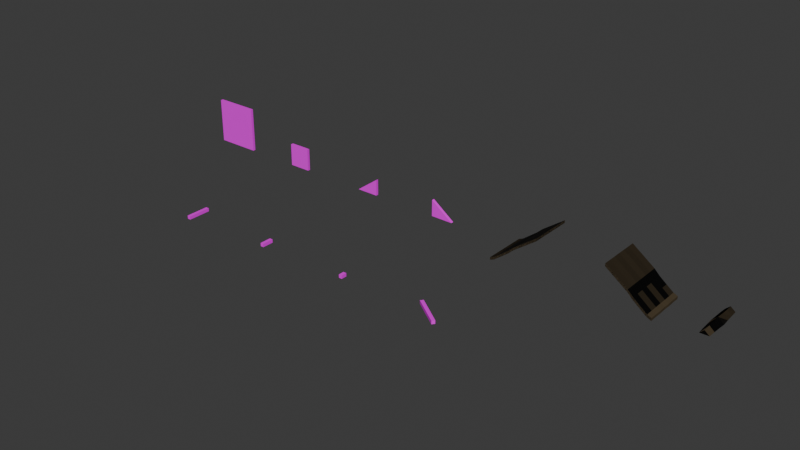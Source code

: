 # Source: BuilderModules.blend  (saved by Blender 5.1.29; exported with 4.5.12 LTS)
import bpy
from mathutils import Matrix  # noqa: F401  (used for matrix-valued properties, if any)

bpy.ops.wm.read_factory_settings(use_empty=True)
scene = bpy.context.scene
scene.name = 'Scene'

# ---- collections
col_unity_builder_exports = bpy.data.collections.new('UNITY_BUILDER_EXPORTS'); scene.collection.children.link(col_unity_builder_exports)

# ---- images (referenced by path relative to the original .blend; pixels are not part of the script)
import os
ASSET_DIR = os.environ.get("B2B_ASSET_DIR", "")  # directory of the original .blend (textures are referenced by path, not embedded)
HERE = os.path.dirname(os.path.abspath(__file__))  # packed textures are extracted next to this script under _unpacked/

def load_image(name, relpath, width, height, colorspace="sRGB"):
    """Load a texture the original file referenced (path relative to the .blend, or extracted next to this script)."""
    p = next((c for c in (os.path.join(HERE, relpath), os.path.join(ASSET_DIR, relpath)) if relpath and os.path.exists(c)), "")
    if p:
        img = bpy.data.images.load(p, check_existing=True)
        img.name = name
    else:  # same state as the original file: an image datablock whose file is absent (Cycles renders it pink)
        img = bpy.data.images.new(name, width, height)
        img.source = "FILE"
        img.filepath = "//" + (relpath or name)
    img.colorspace_settings.name = colorspace
    return img
img_chatgpt_image_21__apr__2026__16_51_18_png = load_image('ChatGPT Image 21. Apr. 2026, 16_51_18.png', 'ChatGPT Image 21. Apr. 2026, 16_51_18.png', 1024, 1024, 'sRGB')
img_chatgpt_image_21__apr__2026__20_08_32_png = load_image('ChatGPT Image 21. Apr. 2026, 20_08_32.png', 'ChatGPT Image 21. Apr. 2026, 20_08_32.png', 1024, 1024, 'sRGB')
img_roof_texture2_png = load_image('roof_texture2.png', 'roof_texture2.png', 1024, 1024, 'Non-Color')
img_roof_normal_map_png = load_image('roof_normal_map.png', 'roof_normal_map.png', 1024, 1024, 'Non-Color')
img_wood_texture_png = load_image('wood_texture.png', 'wood_texture.png', 1024, 1024, 'sRGB')

# ---- materials (node trees are filled in below, after node groups)
mat_daub = bpy.data.materials.new('Daub')
mat_wattle = bpy.data.materials.new('wattle')
mat_roof_texture2_neolithic_mat = bpy.data.materials.new('roof_texture2_neolithic_mat')
mat_wood = bpy.data.materials.new('Wood')

# ---- material node trees
mat_daub.use_nodes = True; mat_daub.node_tree.nodes.clear()
_N = mat_daub.node_tree.nodes; _L = mat_daub.node_tree.links
n0 = _N.new('ShaderNodeBsdfPrincipled'); n0.name = 'Principled BSDF'; n0.location = (-200, 100)
n1 = _N.new('ShaderNodeOutputMaterial'); n1.name = 'Material Output'; n1.location = (200, 100)
n2 = _N.new('ShaderNodeTexImage'); n2.name = 'Image Texture'; n2.location = (-598, 62)
n2.image = img_chatgpt_image_21__apr__2026__16_51_18_png
n3 = _N.new('ShaderNodeTexCoord'); n3.name = 'Codex UV Coord'; n3.location = (-520, 120)
_L.new(n0.outputs[0], n1.inputs[0])
_L.new(n2.outputs[0], n0.inputs[0])
_L.new(n3.outputs[2], n2.inputs[0])
n1.is_active_output = True
mat_wattle.use_nodes = True; mat_wattle.node_tree.nodes.clear()
_N = mat_wattle.node_tree.nodes; _L = mat_wattle.node_tree.links
n0 = _N.new('ShaderNodeBsdfPrincipled'); n0.name = 'Principled BSDF'; n0.location = (-200, 100)
n1 = _N.new('ShaderNodeOutputMaterial'); n1.name = 'Material Output'; n1.location = (200, 100)
n2 = _N.new('ShaderNodeTexImage'); n2.name = 'Image Texture'; n2.location = (-565, 89)
n2.image = img_chatgpt_image_21__apr__2026__20_08_32_png
n3 = _N.new('ShaderNodeTexCoord'); n3.name = 'Codex UV Coord'; n3.location = (-520, 120)
_L.new(n0.outputs[0], n1.inputs[0])
_L.new(n2.outputs[0], n0.inputs[0])
_L.new(n3.outputs[2], n2.inputs[0])
n1.is_active_output = True
mat_roof_texture2_neolithic_mat.use_nodes = True; mat_roof_texture2_neolithic_mat.node_tree.nodes.clear()
_N = mat_roof_texture2_neolithic_mat.node_tree.nodes; _L = mat_roof_texture2_neolithic_mat.node_tree.links
n0 = _N.new('ShaderNodeOutputMaterial'); n0.name = 'Material Output'; n0.location = (1004, 126)
n1 = _N.new('ShaderNodeBsdfPrincipled'); n1.name = 'Principled BSDF'; n1.location = (734, 126)
n1.inputs[13].default_value = 0.14
n2 = _N.new('ShaderNodeTexCoord'); n2.name = 'Texture Coordinate'; n2.location = (-906, 166)
n3 = _N.new('ShaderNodeMapping'); n3.name = 'Mapping'; n3.location = (-686, 166)
n3.inputs[2].default_value = (0.0, 0.0, 3.142)
n3.inputs[3].default_value = (0.25, 0.25, 1.0)
n4 = _N.new('ShaderNodeTexImage'); n4.name = 'Image Texture'; n4.location = (-446, 286)
n4.image = img_roof_texture2_png
n4.projection = 'BOX'
n4.projection_blend = 0.22
n5 = _N.new('ShaderNodeTexImage'); n5.name = 'Image Texture.001'; n5.location = (-446, -34)
n5.image = img_roof_texture2_png
n5.projection = 'BOX'
n5.projection_blend = 0.22
n6 = _N.new('ShaderNodeRGBToBW'); n6.name = 'RGB to BW'; n6.location = (-186, 286)
n7 = _N.new('ShaderNodeValToRGB'); n7.name = 'Color Ramp'; n7.location = (74, 286)
while len(n7.color_ramp.elements) > 1: n7.color_ramp.elements.remove(n7.color_ramp.elements[-1])
n7.color_ramp.elements[0].position = 0.2; n7.color_ramp.elements[0].color = (0.25, 0.18, 0.1, 1.0)
_e = n7.color_ramp.elements.new(0.84); _e.color = (0.66, 0.52, 0.3, 1.0)
n8 = _N.new('ShaderNodeTexNoise'); n8.name = 'Noise Texture'; n8.location = (-186, 526)
n8.width = 145
n8.inputs[2].default_value = 1.2
n8.inputs[4].default_value = 0.38
n9 = _N.new('ShaderNodeValToRGB'); n9.name = 'Color Ramp.001'; n9.location = (74, 526)
while len(n9.color_ramp.elements) > 1: n9.color_ramp.elements.remove(n9.color_ramp.elements[-1])
n9.color_ramp.elements[0].position = 0.32; n9.color_ramp.elements[0].color = (0.82, 0.78, 0.68, 1.0)
_e = n9.color_ramp.elements.new(0.78); _e.color = (1.0, 0.94, 0.82, 1.0)
n10 = _N.new('ShaderNodeMixRGB'); n10.name = 'Mix (Legacy)'; n10.location = (344, 286)
n10.blend_type = 'MULTIPLY'
n10.inputs[0].default_value = 0.22
n11 = _N.new('ShaderNodeValToRGB'); n11.name = 'Color Ramp.002'; n11.location = (126, 16)
while len(n11.color_ramp.elements) > 1: n11.color_ramp.elements.remove(n11.color_ramp.elements[-1])
n11.color_ramp.elements[0].position = 0.18; n11.color_ramp.elements[0].color = (0.88, 0.88, 0.88, 1.0)
_e = n11.color_ramp.elements.new(0.92); _e.color = (1.0, 1.0, 1.0, 1.0)
n12 = _N.new('ShaderNodeBump'); n12.name = 'Bump'; n12.location = (524, 6)
n12.inputs[0].default_value = 0.12
n12.inputs[1].default_value = 0.04
n13 = _N.new('ShaderNodeHueSaturation'); n13.name = 'Hue/Saturation/Value'; n13.location = (551, 320)
n13.inputs[2].default_value = 0.2
n14 = _N.new('ShaderNodeTexImage'); n14.name = 'RoofNormalTex'; n14.location = (-438, -342)
n14.label = 'RoofNormalTex'
n14.image = img_roof_normal_map_png
n14.projection = 'BOX'
n14.projection_blend = 0.22
n15 = _N.new('ShaderNodeNormalMap'); n15.name = 'RoofNormalMap'; n15.location = (-163, -342)
n15.label = 'RoofNormalMap'
n15.inputs[0].default_value = 2.0
n16 = _N.new('ShaderNodeMapping'); n16.name = 'Mapping.001'; n16.location = (70, -312)
n16.inputs[3].default_value = (0.25, 0.25, 1.0)
_L.new(n2.outputs[3], n3.inputs[0])
_L.new(n3.outputs[0], n4.inputs[0])
_L.new(n3.outputs[0], n5.inputs[0])
_L.new(n3.outputs[0], n8.inputs[0])
_L.new(n4.outputs[0], n6.inputs[0])
_L.new(n6.outputs[0], n7.inputs[0])
_L.new(n8.outputs[0], n9.inputs[0])
_L.new(n7.outputs[0], n10.inputs[1])
_L.new(n9.outputs[0], n10.inputs[2])
_L.new(n5.outputs[0], n11.inputs[0])
_L.new(n5.outputs[0], n12.inputs[3])
_L.new(n13.outputs[0], n1.inputs[0])
_L.new(n11.outputs[0], n1.inputs[2])
_L.new(n12.outputs[0], n1.inputs[5])
_L.new(n1.outputs[0], n0.inputs[0])
_L.new(n10.outputs[0], n13.inputs[4])
_L.new(n3.outputs[0], n14.inputs[0])
_L.new(n14.outputs[0], n15.inputs[1])
_L.new(n16.outputs[0], n12.inputs[4])
_L.new(n15.outputs[0], n16.inputs[0])
n0.is_active_output = True
mat_wood.use_nodes = True; mat_wood.node_tree.nodes.clear()
_N = mat_wood.node_tree.nodes; _L = mat_wood.node_tree.links
n0 = _N.new('ShaderNodeBsdfPrincipled'); n0.name = 'Principled BSDF'; n0.location = (-200, 100)
n1 = _N.new('ShaderNodeOutputMaterial'); n1.name = 'Material Output'; n1.location = (200, 100)
n2 = _N.new('ShaderNodeTexImage'); n2.name = 'Image Texture'; n2.location = (-573, 76)
n2.image = img_wood_texture_png
n3 = _N.new('ShaderNodeTexCoord'); n3.name = 'Texture Coordinate'; n3.location = (-946, 32)
n4 = _N.new('ShaderNodeMapping'); n4.name = 'Mapping'; n4.location = (-776, 45)
_L.new(n0.outputs[0], n1.inputs[0])
_L.new(n2.outputs[0], n0.inputs[0])
_L.new(n4.outputs[0], n2.inputs[0])
_L.new(n3.outputs[2], n4.inputs[0])
n1.is_active_output = True

# ---- world
world_world = bpy.data.worlds.new('World'); scene.world = world_world
world_world.use_nodes = True; world_world.node_tree.nodes.clear()
_N = world_world.node_tree.nodes; _L = world_world.node_tree.links
n0 = _N.new('ShaderNodeOutputWorld'); n0.name = 'World Output'; n0.location = (200, 100)
n1 = _N.new('ShaderNodeBackground'); n1.name = 'Background'; n1.location = (-200, 100)
n1.inputs[0].default_value = (0.05088, 0.05088, 0.05088, 1.0)
_L.new(n1.outputs[0], n0.inputs[0])
n0.is_active_output = True
world_world.color = (0.05088, 0.05088, 0.05088)
world_world.sun_shadow_jitter_overblur = 0.0

# ---- meshes
me_wall_daub_frame_2x2_mesh_002 = bpy.data.meshes.new('wall_daub_frame_2x2_mesh.002')
me_wall_daub_frame_2x2_mesh_002.from_pydata([(-1.0, -0.06, -1.0), (1.0, -0.06, -1.0), (1.0, -0.06, 1.0), (-1.0, -0.06, 1.0), (-1.0, 0.06, -1.0), (1.0, 0.06, -1.0), (1.0, 0.06, 1.0), (-1.0, 0.06, 1.0)], [], [(0, 1, 2, 3), (4, 7, 6, 5), (0, 4, 5, 1), (1, 5, 6, 2), (2, 6, 7, 3), (3, 7, 4, 0)])
_uv = me_wall_daub_frame_2x2_mesh_002.uv_layers.new(name='UVMap')
_uv.uv.foreach_set('vector', [0.0, 0.0, 1.0, 0.0, 1.0, 1.0, 0.0, 1.0, 0.0, 0.0, 0.0, 1.0, 1.0, 1.0, 1.0, 0.0, 0.0, 0.0, 0.0, 1.0, 1.0, 1.0, 1.0, 0.0, 0.0, 0.0, 1.0, 0.0, 1.0, 1.0, 0.0, 1.0, 1.0, 0.0, 1.0, 1.0, 0.0, 1.0, 0.0, 0.0, 0.0, 1.0, 1.0, 1.0, 1.0, 0.0, 0.0, 0.0])
me_wall_daub_frame_2x2_mesh_002.materials.append(mat_daub)
me_wall_daub_frame_2x2_mesh_002.update()
me_wall_wattle_inset_2x2_mesh_002 = bpy.data.meshes.new('wall_wattle_inset_2x2_mesh.002')
me_wall_wattle_inset_2x2_mesh_002.from_pydata([(-0.95, -0.04, -0.95), (0.95, -0.04, -0.95), (0.95, -0.04, 0.95), (-0.95, -0.04, 0.95), (-0.95, 0.04, -0.95), (0.95, 0.04, -0.95), (0.95, 0.04, 0.95), (-0.95, 0.04, 0.95)], [], [(0, 1, 2, 3), (4, 7, 6, 5), (0, 4, 5, 1), (1, 5, 6, 2), (2, 6, 7, 3), (3, 7, 4, 0)])
_uv = me_wall_wattle_inset_2x2_mesh_002.uv_layers.new(name='UVMap')
_uv.uv.foreach_set('vector', [0.0, 0.0, 1.0, 0.0, 1.0, 1.0, 0.0, 1.0, 0.0, 0.0, 0.0, 1.0, 1.0, 1.0, 1.0, 0.0, 0.0, 0.0, 0.0, 1.0, 1.0, 1.0, 1.0, 0.0, 0.0, 0.0, 1.0, 0.0, 1.0, 1.0, 0.0, 1.0, 1.0, 0.0, 1.0, 1.0, 0.0, 1.0, 0.0, 0.0, 0.0, 1.0, 1.0, 1.0, 1.0, 0.0, 0.0, 0.0])
me_wall_wattle_inset_2x2_mesh_002.materials.append(mat_wattle)
me_wall_wattle_inset_2x2_mesh_002.update()
me_gable_half_left_daub_mesh_002 = bpy.data.meshes.new('gable_half_left_daub_mesh.002')
me_gable_half_left_daub_mesh_002.from_pydata([(-1.0, -0.06, 2.0), (0.0, -0.06, 2.0), (0.0, -0.06, 2.725), (-1.0, 0.06, 2.0), (0.0, 0.06, 2.0), (0.0, 0.06, 2.725)], [], [(0, 1, 2), (5, 4, 3), (0, 3, 4, 1), (1, 4, 5, 2), (2, 5, 3, 0)])
_uv = me_gable_half_left_daub_mesh_002.uv_layers.new(name='UVMap')
_uv.uv.foreach_set('vector', [0.0, 0.0, 1.0, 0.0, 1.0, 1.0, 1.0, 1.0, 1.0, 0.0, 0.0, 0.0, 0.0, 0.0, 0.0, 0.0, 1.0, 0.0, 1.0, 0.0, 1.0, 0.0, 1.0, 0.0, 1.0, 1.0, 1.0, 1.0, 1.0, 1.0, 1.0, 1.0, 0.0, 0.0, 0.0, 0.0])
me_gable_half_left_daub_mesh_002.materials.append(mat_daub)
me_gable_half_left_daub_mesh_002.update()
me_gable_half_left_wattle_mesh_002 = bpy.data.meshes.new('gable_half_left_wattle_mesh.002')
me_gable_half_left_wattle_mesh_002.from_pydata([(-0.95, -0.04, 2.0), (-0.02, -0.04, 2.0), (-0.02, -0.04, 2.705), (-0.95, 0.04, 2.0), (-0.02, 0.04, 2.0), (-0.02, 0.04, 2.705)], [], [(0, 1, 2), (5, 4, 3), (0, 3, 4, 1), (1, 4, 5, 2), (2, 5, 3, 0)])
_uv = me_gable_half_left_wattle_mesh_002.uv_layers.new(name='UVMap')
_uv.uv.foreach_set('vector', [0.0, 0.0, 1.0, 0.0, 1.0, 1.0, 1.0, 1.0, 1.0, 0.0, 0.0, 0.0, 0.0, 0.0, 0.0, 0.0, 1.0, 0.0, 1.0, 0.0, 1.0, 0.0, 1.0, 0.0, 1.0, 1.0, 1.0, 1.0, 1.0, 1.0, 1.0, 1.0, 0.0, 0.0, 0.0, 0.0])
me_gable_half_left_wattle_mesh_002.materials.append(mat_wattle)
me_gable_half_left_wattle_mesh_002.update()
me_gable_half_right_daub_mesh_002 = bpy.data.meshes.new('gable_half_right_daub_mesh.002')
me_gable_half_right_daub_mesh_002.from_pydata([(0.0, -0.06, 2.0), (1.0, -0.06, 2.0), (0.0, -0.06, 2.725), (0.0, 0.06, 2.0), (1.0, 0.06, 2.0), (0.0, 0.06, 2.725)], [], [(0, 1, 2), (5, 4, 3), (0, 3, 4, 1), (1, 4, 5, 2), (2, 5, 3, 0)])
_uv = me_gable_half_right_daub_mesh_002.uv_layers.new(name='UVMap')
_uv.uv.foreach_set('vector', [0.0, 0.0, 1.0, 0.0, 0.0, 1.0, 0.0, 1.0, 1.0, 0.0, 0.0, 0.0, 0.0, 0.0, 0.0, 0.0, 1.0, 0.0, 1.0, 0.0, 1.0, 0.0, 1.0, 0.0, 0.0, 1.0, 0.0, 1.0, 0.0, 1.0, 0.0, 1.0, 0.0, 0.0, 0.0, 0.0])
me_gable_half_right_daub_mesh_002.materials.append(mat_daub)
me_gable_half_right_daub_mesh_002.update()
me_gable_half_right_wattle_mesh_002 = bpy.data.meshes.new('gable_half_right_wattle_mesh.002')
me_gable_half_right_wattle_mesh_002.from_pydata([(0.02, -0.04, 2.0), (0.95, -0.04, 2.0), (0.02, -0.04, 2.705), (0.02, 0.04, 2.0), (0.95, 0.04, 2.0), (0.02, 0.04, 2.705)], [], [(0, 1, 2), (5, 4, 3), (0, 3, 4, 1), (1, 4, 5, 2), (2, 5, 3, 0)])
_uv = me_gable_half_right_wattle_mesh_002.uv_layers.new(name='UVMap')
_uv.uv.foreach_set('vector', [0.0, 0.0, 1.0, 0.0, 0.0, 1.0, 0.0, 1.0, 1.0, 0.0, 0.0, 0.0, 0.0, 0.0, 0.0, 0.0, 1.0, 0.0, 1.0, 0.0, 1.0, 0.0, 1.0, 0.0, 0.0, 1.0, 0.0, 1.0, 0.0, 1.0, 0.0, 1.0, 0.0, 0.0, 0.0, 0.0])
me_gable_half_right_wattle_mesh_002.materials.append(mat_wattle)
me_gable_half_right_wattle_mesh_002.update()
me_roof_mesh_003 = bpy.data.meshes.new('roof_mesh.003')
me_roof_mesh_003.from_pydata([(-2.082, -1.02, 1.553), (-2.078, -0.6633, 1.556), (-2.085, -0.3467, 1.551), (-2.077, 0.01, 1.556), (-2.084, 0.3267, 1.552), (-2.079, 0.6833, 1.555), (-2.082, 1.0, 1.553), (-2.082, -1.02, 1.433), (-2.078, -0.6633, 1.436), (-2.085, -0.3467, 1.431), (-2.077, 0.01, 1.436), (-2.084, 0.3267, 1.432), (-2.079, 0.6833, 1.435), (-2.082, 1.0, 1.433), (-1.89, -1.01, 1.631), (-1.89, -1.01, 1.511), (-1.89, -0.6733, 1.631), (-1.89, -0.6733, 1.511), (-1.89, -0.3367, 1.631), (-1.89, -0.3367, 1.511), (-1.89, 0.0, 1.631), (-1.89, 0.0, 1.511), (-1.89, 0.3367, 1.631), (-1.89, 0.3367, 1.511), (-1.89, 0.6733, 1.631), (-1.89, 0.6733, 1.511), (-1.89, 1.01, 1.631), (-1.89, 1.01, 1.511), (-1.575, -1.01, 1.872), (-1.575, -1.01, 1.752), (-1.575, -0.6733, 1.872), (-1.575, -0.6733, 1.752), (-1.575, -0.3367, 1.872), (-1.575, -0.3367, 1.752), (-1.575, 0.0, 1.872), (-1.575, 0.0, 1.752), (-1.575, 0.3367, 1.872), (-1.575, 0.3367, 1.752), (-1.575, 0.6733, 1.872), (-1.575, 0.6733, 1.752), (-1.575, 1.01, 1.872), (-1.575, 1.01, 1.752), (-1.26, -1.01, 2.114), (-1.26, -1.01, 1.994), (-1.26, -0.6733, 2.114), (-1.26, -0.6733, 1.994), (-1.26, -0.3367, 2.114), (-1.26, -0.3367, 1.994), (-1.26, 0.0, 2.114), (-1.26, 0.0, 1.994), (-1.26, 0.3367, 2.114), (-1.26, 0.3367, 1.994), (-1.26, 0.6733, 2.114), (-1.26, 0.6733, 1.994), (-1.26, 1.01, 2.114), (-1.26, 1.01, 1.994), (-1.0, -1.01, 2.356), (-1.0, -1.01, 2.236), (-1.0, -0.6733, 2.356), (-1.0, -0.6733, 2.236), (-1.0, -0.3367, 2.356), (-1.0, -0.3367, 2.236), (-1.0, 0.0, 2.356), (-1.0, 0.0, 2.236), (-1.0, 0.3367, 2.356), (-1.0, 0.3367, 2.236), (-1.0, 0.6733, 2.356), (-1.0, 0.6733, 2.236), (-1.0, 1.01, 2.356), (-1.0, 1.01, 2.236), (-0.6667, -1.01, 2.598), (-0.6667, -1.01, 2.478), (-0.6667, -0.6733, 2.598), (-0.6667, -0.6733, 2.478), (-0.6667, -0.3367, 2.598), (-0.6667, -0.3367, 2.478), (-0.6667, 0.0, 2.598), (-0.6667, 0.0, 2.478), (-0.6667, 0.3367, 2.598), (-0.6667, 0.3367, 2.478), (-0.6667, 0.6733, 2.598), (-0.6667, 0.6733, 2.478), (-0.6667, 1.01, 2.598), (-0.6667, 1.01, 2.478), (-0.3333, -1.01, 2.84), (-0.3333, -1.01, 2.72), (-0.3333, -0.6733, 2.84), (-0.3333, -0.6733, 2.72), (-0.3333, -0.3367, 2.84), (-0.3333, -0.3367, 2.72), (-0.3333, 0.0, 2.84), (-0.3333, 0.0, 2.72), (-0.3333, 0.3367, 2.84), (-0.3333, 0.3367, 2.72), (-0.3333, 0.6733, 2.84), (-0.3333, 0.6733, 2.72), (-0.3333, 1.01, 2.84), (-0.3333, 1.01, 2.72), (0.0, -1.01, 3.082), (0.0, -1.01, 2.961), (0.0, -0.6733, 3.082), (0.0, -0.6733, 2.961), (0.0, -0.3367, 3.082), (0.0, -0.3367, 2.961), (0.0, 0.0, 3.082), (0.0, 0.0, 2.961), (0.0, 0.3367, 3.082), (0.0, 0.3367, 2.961), (0.0, 0.6733, 3.082), (0.0, 0.6733, 2.961), (0.0, 1.01, 3.082), (0.0, 1.01, 2.961)], [], [(0, 14, 16, 1), (1, 16, 18, 2), (2, 18, 20, 3), (3, 20, 22, 4), (4, 22, 24, 5), (5, 24, 26, 6), (14, 28, 30, 16), (16, 30, 32, 18), (18, 32, 34, 20), (20, 34, 36, 22), (22, 36, 38, 24), (24, 38, 40, 26), (28, 42, 44, 30), (30, 44, 46, 32), (32, 46, 48, 34), (34, 48, 50, 36), (36, 50, 52, 38), (38, 52, 54, 40), (42, 56, 58, 44), (44, 58, 60, 46), (46, 60, 62, 48), (48, 62, 64, 50), (50, 64, 66, 52), (52, 66, 68, 54), (56, 70, 72, 58), (58, 72, 74, 60), (60, 74, 76, 62), (62, 76, 78, 64), (64, 78, 80, 66), (66, 80, 82, 68), (70, 84, 86, 72), (72, 86, 88, 74), (74, 88, 90, 76), (76, 90, 92, 78), (78, 92, 94, 80), (80, 94, 96, 82), (84, 98, 100, 86), (86, 100, 102, 88), (88, 102, 104, 90), (90, 104, 106, 92), (92, 106, 108, 94), (94, 108, 110, 96), (15, 7, 8, 17), (17, 8, 9, 19), (19, 9, 10, 21), (21, 10, 11, 23), (23, 11, 12, 25), (25, 12, 13, 27), (29, 15, 17, 31), (31, 17, 19, 33), (33, 19, 21, 35), (35, 21, 23, 37), (37, 23, 25, 39), (39, 25, 27, 41), (43, 29, 31, 45), (45, 31, 33, 47), (47, 33, 35, 49), (49, 35, 37, 51), (51, 37, 39, 53), (53, 39, 41, 55), (57, 43, 45, 59), (59, 45, 47, 61), (61, 47, 49, 63), (63, 49, 51, 65), (65, 51, 53, 67), (67, 53, 55, 69), (71, 57, 59, 73), (73, 59, 61, 75), (75, 61, 63, 77), (77, 63, 65, 79), (79, 65, 67, 81), (81, 67, 69, 83), (85, 71, 73, 87), (87, 73, 75, 89), (89, 75, 77, 91), (91, 77, 79, 93), (93, 79, 81, 95), (95, 81, 83, 97), (99, 85, 87, 101), (101, 87, 89, 103), (103, 89, 91, 105), (105, 91, 93, 107), (107, 93, 95, 109), (109, 95, 97, 111), (0, 1, 8, 7), (99, 101, 100, 98), (1, 2, 9, 8), (101, 103, 102, 100), (2, 3, 10, 9), (103, 105, 104, 102), (3, 4, 11, 10), (105, 107, 106, 104), (4, 5, 12, 11), (107, 109, 108, 106), (5, 6, 13, 12), (109, 111, 110, 108), (0, 7, 15, 14), (26, 27, 13, 6), (14, 15, 29, 28), (40, 41, 27, 26), (28, 29, 43, 42), (54, 55, 41, 40), (42, 43, 57, 56), (68, 69, 55, 54), (56, 57, 71, 70), (82, 83, 69, 68), (70, 71, 85, 84), (96, 97, 83, 82), (84, 85, 99, 98), (110, 111, 97, 96)])
_uv = me_roof_mesh_003.uv_layers.new(name='RoofDisplaceUV')
_uv.uv.foreach_set('vector', [1.0, 0.0, 1.0, 0.08007, 0.8333, 0.07828, 0.8234, 0.0, 0.8234, 0.0, 0.8333, 0.07828, 0.6667, 0.08151, 0.6667, 0.0, 0.6667, 0.0, 0.6667, 0.08151, 0.5, 0.07792, 0.4901, 0.0, 0.4901, 0.0, 0.5, 0.07792, 0.3333, 0.08079, 0.3333, 0.0, 0.3333, 0.0, 0.3333, 0.08079, 0.1667, 0.07864, 0.1568, 0.0, 0.1568, 0.0, 0.1667, 0.07864, 0.0, 0.08007, 0.0, 0.0, 1.0, 0.08007, 1.0, 0.2335, 0.8333, 0.2317, 0.8333, 0.07828, 0.8333, 0.07828, 0.8333, 0.2317, 0.6667, 0.2349, 0.6667, 0.08151, 0.6667, 0.08151, 0.6667, 0.2349, 0.5, 0.2313, 0.5, 0.07792, 0.5, 0.07792, 0.5, 0.2313, 0.3333, 0.2342, 0.3333, 0.08079, 0.3333, 0.08079, 0.3333, 0.2342, 0.1667, 0.232, 0.1667, 0.07864, 0.1667, 0.07864, 0.1667, 0.232, 0.0, 0.2335, 0.0, 0.08007, 1.0, 0.2335, 1.0, 0.3869, 0.8333, 0.3851, 0.8333, 0.2317, 0.8333, 0.2317, 0.8333, 0.3851, 0.6667, 0.3883, 0.6667, 0.2349, 0.6667, 0.2349, 0.6667, 0.3883, 0.5, 0.3847, 0.5, 0.2313, 0.5, 0.2313, 0.5, 0.3847, 0.3333, 0.3876, 0.3333, 0.2342, 0.3333, 0.2342, 0.3333, 0.3876, 0.1667, 0.3854, 0.1667, 0.232, 0.1667, 0.232, 0.1667, 0.3854, 0.0, 0.3869, 0.0, 0.2335, 1.0, 0.3869, 1.0, 0.5403, 0.8333, 0.5385, 0.8333, 0.3851, 0.8333, 0.3851, 0.8333, 0.5385, 0.6667, 0.5417, 0.6667, 0.3883, 0.6667, 0.3883, 0.6667, 0.5417, 0.5, 0.5381, 0.5, 0.3847, 0.5, 0.3847, 0.5, 0.5381, 0.3333, 0.541, 0.3333, 0.3876, 0.3333, 0.3876, 0.3333, 0.541, 0.1667, 0.5388, 0.1667, 0.3854, 0.1667, 0.3854, 0.1667, 0.5388, 0.0, 0.5403, 0.0, 0.3869, 1.0, 0.5403, 1.0, 0.6937, 0.8333, 0.6919, 0.8333, 0.5385, 0.8333, 0.5385, 0.8333, 0.6919, 0.6667, 0.6951, 0.6667, 0.5417, 0.6667, 0.5417, 0.6667, 0.6951, 0.5, 0.6915, 0.5, 0.5381, 0.5, 0.5381, 0.5, 0.6915, 0.3333, 0.6944, 0.3333, 0.541, 0.3333, 0.541, 0.3333, 0.6944, 0.1667, 0.6922, 0.1667, 0.5388, 0.1667, 0.5388, 0.1667, 0.6922, 0.0, 0.6937, 0.0, 0.5403, 1.0, 0.6937, 1.0, 0.8471, 0.8333, 0.8453, 0.8333, 0.6919, 0.8333, 0.6919, 0.8333, 0.8453, 0.6667, 0.8485, 0.6667, 0.6951, 0.6667, 0.6951, 0.6667, 0.8485, 0.5, 0.8449, 0.5, 0.6915, 0.5, 0.6915, 0.5, 0.8449, 0.3333, 0.8478, 0.3333, 0.6944, 0.3333, 0.6944, 0.3333, 0.8478, 0.1667, 0.8456, 0.1667, 0.6922, 0.1667, 0.6922, 0.1667, 0.8456, 0.0, 0.8471, 0.0, 0.6937, 1.0, 0.8471, 1.0, 1.0, 0.8333, 0.9987, 0.8333, 0.8453, 0.8333, 0.8453, 0.8333, 0.9987, 0.6667, 1.002, 0.6667, 0.8485, 0.6667, 0.8485, 0.6667, 1.002, 0.5, 0.9983, 0.5, 0.8449, 0.5, 0.8449, 0.5, 0.9983, 0.3333, 1.001, 0.3333, 0.8478, 0.3333, 0.8478, 0.3333, 1.001, 0.1667, 0.999, 0.1667, 0.8456, 0.1667, 0.8456, 0.1667, 0.999, 0.0, 1.0, 0.0, 0.8471, 1.0, 0.08007, 1.0, 0.0, 0.8234, 0.0, 0.8333, 0.07828, 0.8333, 0.07828, 0.8234, 0.0, 0.6667, 0.0, 0.6667, 0.08151, 0.6667, 0.08151, 0.6667, 0.0, 0.4901, 0.0, 0.5, 0.07792, 0.5, 0.07792, 0.4901, 0.0, 0.3333, 0.0, 0.3333, 0.08079, 0.3333, 0.08079, 0.3333, 0.0, 0.1568, 0.0, 0.1667, 0.07864, 0.1667, 0.07864, 0.1568, 0.0, 0.0, 0.0, 0.0, 0.08007, 1.0, 0.2335, 1.0, 0.08007, 0.8333, 0.07828, 0.8333, 0.2317, 0.8333, 0.2317, 0.8333, 0.07828, 0.6667, 0.08151, 0.6667, 0.2349, 0.6667, 0.2349, 0.6667, 0.08151, 0.5, 0.07792, 0.5, 0.2313, 0.5, 0.2313, 0.5, 0.07792, 0.3333, 0.08079, 0.3333, 0.2342, 0.3333, 0.2342, 0.3333, 0.08079, 0.1667, 0.07864, 0.1667, 0.232, 0.1667, 0.232, 0.1667, 0.07864, 0.0, 0.08007, 0.0, 0.2335, 1.0, 0.3869, 1.0, 0.2335, 0.8333, 0.2317, 0.8333, 0.3851, 0.8333, 0.3851, 0.8333, 0.2317, 0.6667, 0.2349, 0.6667, 0.3883, 0.6667, 0.3883, 0.6667, 0.2349, 0.5, 0.2313, 0.5, 0.3847, 0.5, 0.3847, 0.5, 0.2313, 0.3333, 0.2342, 0.3333, 0.3876, 0.3333, 0.3876, 0.3333, 0.2342, 0.1667, 0.232, 0.1667, 0.3854, 0.1667, 0.3854, 0.1667, 0.232, 0.0, 0.2335, 0.0, 0.3869, 1.0, 0.5403, 1.0, 0.3869, 0.8333, 0.3851, 0.8333, 0.5385, 0.8333, 0.5385, 0.8333, 0.3851, 0.6667, 0.3883, 0.6667, 0.5417, 0.6667, 0.5417, 0.6667, 0.3883, 0.5, 0.3847, 0.5, 0.5381, 0.5, 0.5381, 0.5, 0.3847, 0.3333, 0.3876, 0.3333, 0.541, 0.3333, 0.541, 0.3333, 0.3876, 0.1667, 0.3854, 0.1667, 0.5388, 0.1667, 0.5388, 0.1667, 0.3854, 0.0, 0.3869, 0.0, 0.5403, 1.0, 0.6937, 1.0, 0.5403, 0.8333, 0.5385, 0.8333, 0.6919, 0.8333, 0.6919, 0.8333, 0.5385, 0.6667, 0.5417, 0.6667, 0.6951, 0.6667, 0.6951, 0.6667, 0.5417, 0.5, 0.5381, 0.5, 0.6915, 0.5, 0.6915, 0.5, 0.5381, 0.3333, 0.541, 0.3333, 0.6944, 0.3333, 0.6944, 0.3333, 0.541, 0.1667, 0.5388, 0.1667, 0.6922, 0.1667, 0.6922, 0.1667, 0.5388, 0.0, 0.5403, 0.0, 0.6937, 1.0, 0.8471, 1.0, 0.6937, 0.8333, 0.6919, 0.8333, 0.8453, 0.8333, 0.8453, 0.8333, 0.6919, 0.6667, 0.6951, 0.6667, 0.8485, 0.6667, 0.8485, 0.6667, 0.6951, 0.5, 0.6915, 0.5, 0.8449, 0.5, 0.8449, 0.5, 0.6915, 0.3333, 0.6944, 0.3333, 0.8478, 0.3333, 0.8478, 0.3333, 0.6944, 0.1667, 0.6922, 0.1667, 0.8456, 0.1667, 0.8456, 0.1667, 0.6922, 0.0, 0.6937, 0.0, 0.8471, 1.0, 1.0, 1.0, 0.8471, 0.8333, 0.8453, 0.8333, 0.9987, 0.8333, 0.9987, 0.8333, 0.8453, 0.6667, 0.8485, 0.6667, 1.002, 0.6667, 1.002, 0.6667, 0.8485, 0.5, 0.8449, 0.5, 0.9983, 0.5, 0.9983, 0.5, 0.8449, 0.3333, 0.8478, 0.3333, 1.001, 0.3333, 1.001, 0.3333, 0.8478, 0.1667, 0.8456, 0.1667, 0.999, 0.1667, 0.999, 0.1667, 0.8456, 0.0, 0.8471, 0.0, 1.0, 1.0, 0.0, 0.8234, 0.0, 0.8234, 0.0, 1.0, 0.0, 1.0, 1.0, 0.8333, 0.9987, 0.8333, 0.9987, 1.0, 1.0, 0.8234, 0.0, 0.6667, 0.0, 0.6667, 0.0, 0.8234, 0.0, 0.8333, 0.9987, 0.6667, 1.002, 0.6667, 1.002, 0.8333, 0.9987, 0.6667, 0.0, 0.4901, 0.0, 0.4901, 0.0, 0.6667, 0.0, 0.6667, 1.002, 0.5, 0.9983, 0.5, 0.9983, 0.6667, 1.002, 0.4901, 0.0, 0.3333, 0.0, 0.3333, 0.0, 0.4901, 0.0, 0.5, 0.9983, 0.3333, 1.001, 0.3333, 1.001, 0.5, 0.9983, 0.3333, 0.0, 0.1568, 0.0, 0.1568, 0.0, 0.3333, 0.0, 0.3333, 1.001, 0.1667, 0.999, 0.1667, 0.999, 0.3333, 1.001, 0.1568, 0.0, 0.0, 0.0, 0.0, 0.0, 0.1568, 0.0, 0.1667, 0.999, 0.0, 1.0, 0.0, 1.0, 0.1667, 0.999, 1.0, 0.0, 1.0, 0.0, 1.0, 0.08007, 1.0, 0.08007, 0.0, 0.08007, 0.0, 0.08007, 0.0, 0.0, 0.0, 0.0, 1.0, 0.08007, 1.0, 0.08007, 1.0, 0.2335, 1.0, 0.2335, 0.0, 0.2335, 0.0, 0.2335, 0.0, 0.08007, 0.0, 0.08007, 1.0, 0.2335, 1.0, 0.2335, 1.0, 0.3869, 1.0, 0.3869, 0.0, 0.3869, 0.0, 0.3869, 0.0, 0.2335, 0.0, 0.2335, 1.0, 0.3869, 1.0, 0.3869, 1.0, 0.5403, 1.0, 0.5403, 0.0, 0.5403, 0.0, 0.5403, 0.0, 0.3869, 0.0, 0.3869, 1.0, 0.5403, 1.0, 0.5403, 1.0, 0.6937, 1.0, 0.6937, 0.0, 0.6937, 0.0, 0.6937, 0.0, 0.5403, 0.0, 0.5403, 1.0, 0.6937, 1.0, 0.6937, 1.0, 0.8471, 1.0, 0.8471, 0.0, 0.8471, 0.0, 0.8471, 0.0, 0.6937, 0.0, 0.6937, 1.0, 0.8471, 1.0, 0.8471, 1.0, 1.0, 1.0, 1.0, 0.0, 1.0, 0.0, 1.0, 0.0, 0.8471, 0.0, 0.8471])
me_roof_mesh_003.materials.append(mat_roof_texture2_neolithic_mat)
me_roof_mesh_003.update()
me_roof_mesh_004 = bpy.data.meshes.new('roof_mesh.004')
me_roof_mesh_004.from_pydata([(2.061, -1.02, 1.554), (2.059, -0.6633, 1.555), (2.064, -0.3467, 1.552), (2.057, 0.01, 1.556), (2.065, 0.3267, 1.551), (2.058, 0.6833, 1.556), (2.061, 1.0, 1.554), (2.061, -1.02, 1.434), (2.059, -0.6633, 1.435), (2.064, -0.3467, 1.432), (2.057, 0.01, 1.436), (2.065, 0.3267, 1.431), (2.058, 0.6833, 1.436), (2.061, 1.0, 1.434), (1.87, -1.01, 1.631), (1.87, -1.01, 1.511), (1.87, -0.6733, 1.631), (1.87, -0.6733, 1.511), (1.87, -0.3367, 1.631), (1.87, -0.3367, 1.511), (1.87, 0.0, 1.631), (1.87, 0.0, 1.511), (1.87, 0.3367, 1.631), (1.87, 0.3367, 1.511), (1.87, 0.6733, 1.631), (1.87, 0.6733, 1.511), (1.87, 1.01, 1.631), (1.87, 1.01, 1.511), (1.558, -1.01, 1.872), (1.558, -1.01, 1.752), (1.558, -0.6733, 1.872), (1.558, -0.6733, 1.752), (1.558, -0.3367, 1.872), (1.558, -0.3367, 1.752), (1.558, 0.0, 1.872), (1.558, 0.0, 1.752), (1.558, 0.3367, 1.872), (1.558, 0.3367, 1.752), (1.558, 0.6733, 1.872), (1.558, 0.6733, 1.752), (1.558, 1.01, 1.872), (1.558, 1.01, 1.752), (1.247, -1.01, 2.114), (1.247, -1.01, 1.994), (1.247, -0.6733, 2.114), (1.247, -0.6733, 1.994), (1.247, -0.3367, 2.114), (1.247, -0.3367, 1.994), (1.247, 0.0, 2.114), (1.247, 0.0, 1.994), (1.247, 0.3367, 2.114), (1.247, 0.3367, 1.994), (1.247, 0.6733, 2.114), (1.247, 0.6733, 1.994), (1.247, 1.01, 2.114), (1.247, 1.01, 1.994), (1.0, -1.01, 2.356), (1.0, -1.01, 2.236), (1.0, -0.6733, 2.356), (1.0, -0.6733, 2.236), (1.0, -0.3367, 2.356), (1.0, -0.3367, 2.236), (1.0, 0.0, 2.356), (1.0, 0.0, 2.236), (1.0, 0.3367, 2.356), (1.0, 0.3367, 2.236), (1.0, 0.6733, 2.356), (1.0, 0.6733, 2.236), (1.0, 1.01, 2.356), (1.0, 1.01, 2.236), (0.6667, -1.01, 2.598), (0.6667, -1.01, 2.478), (0.6667, -0.6733, 2.598), (0.6667, -0.6733, 2.478), (0.6667, -0.3367, 2.598), (0.6667, -0.3367, 2.478), (0.6667, 0.0, 2.598), (0.6667, 0.0, 2.478), (0.6667, 0.3367, 2.598), (0.6667, 0.3367, 2.478), (0.6667, 0.6733, 2.598), (0.6667, 0.6733, 2.478), (0.6667, 1.01, 2.598), (0.6667, 1.01, 2.478), (0.3333, -1.01, 2.84), (0.3333, -1.01, 2.72), (0.3333, -0.6733, 2.84), (0.3333, -0.6733, 2.72), (0.3333, -0.3367, 2.84), (0.3333, -0.3367, 2.72), (0.3333, 0.0, 2.84), (0.3333, 0.0, 2.72), (0.3333, 0.3367, 2.84), (0.3333, 0.3367, 2.72), (0.3333, 0.6733, 2.84), (0.3333, 0.6733, 2.72), (0.3333, 1.01, 2.84), (0.3333, 1.01, 2.72), (0.0, -1.01, 3.082), (0.0, -1.01, 2.961), (0.0, -0.6733, 3.082), (0.0, -0.6733, 2.961), (0.0, -0.3367, 3.082), (0.0, -0.3367, 2.961), (0.0, 0.0, 3.082), (0.0, 0.0, 2.961), (0.0, 0.3367, 3.082), (0.0, 0.3367, 2.961), (0.0, 0.6733, 3.082), (0.0, 0.6733, 2.961), (0.0, 1.01, 3.082), (0.0, 1.01, 2.961)], [], [(0, 1, 16, 14), (1, 2, 18, 16), (2, 3, 20, 18), (3, 4, 22, 20), (4, 5, 24, 22), (5, 6, 26, 24), (14, 16, 30, 28), (16, 18, 32, 30), (18, 20, 34, 32), (20, 22, 36, 34), (22, 24, 38, 36), (24, 26, 40, 38), (28, 30, 44, 42), (30, 32, 46, 44), (32, 34, 48, 46), (34, 36, 50, 48), (36, 38, 52, 50), (38, 40, 54, 52), (42, 44, 58, 56), (44, 46, 60, 58), (46, 48, 62, 60), (48, 50, 64, 62), (50, 52, 66, 64), (52, 54, 68, 66), (56, 58, 72, 70), (58, 60, 74, 72), (60, 62, 76, 74), (62, 64, 78, 76), (64, 66, 80, 78), (66, 68, 82, 80), (70, 72, 86, 84), (72, 74, 88, 86), (74, 76, 90, 88), (76, 78, 92, 90), (78, 80, 94, 92), (80, 82, 96, 94), (84, 86, 100, 98), (86, 88, 102, 100), (88, 90, 104, 102), (90, 92, 106, 104), (92, 94, 108, 106), (94, 96, 110, 108), (15, 17, 8, 7), (17, 19, 9, 8), (19, 21, 10, 9), (21, 23, 11, 10), (23, 25, 12, 11), (25, 27, 13, 12), (29, 31, 17, 15), (31, 33, 19, 17), (33, 35, 21, 19), (35, 37, 23, 21), (37, 39, 25, 23), (39, 41, 27, 25), (43, 45, 31, 29), (45, 47, 33, 31), (47, 49, 35, 33), (49, 51, 37, 35), (51, 53, 39, 37), (53, 55, 41, 39), (57, 59, 45, 43), (59, 61, 47, 45), (61, 63, 49, 47), (63, 65, 51, 49), (65, 67, 53, 51), (67, 69, 55, 53), (71, 73, 59, 57), (73, 75, 61, 59), (75, 77, 63, 61), (77, 79, 65, 63), (79, 81, 67, 65), (81, 83, 69, 67), (85, 87, 73, 71), (87, 89, 75, 73), (89, 91, 77, 75), (91, 93, 79, 77), (93, 95, 81, 79), (95, 97, 83, 81), (99, 101, 87, 85), (101, 103, 89, 87), (103, 105, 91, 89), (105, 107, 93, 91), (107, 109, 95, 93), (109, 111, 97, 95), (0, 7, 8, 1), (99, 98, 100, 101), (1, 8, 9, 2), (101, 100, 102, 103), (2, 9, 10, 3), (103, 102, 104, 105), (3, 10, 11, 4), (105, 104, 106, 107), (4, 11, 12, 5), (107, 106, 108, 109), (5, 12, 13, 6), (109, 108, 110, 111), (0, 14, 15, 7), (26, 6, 13, 27), (14, 28, 29, 15), (40, 26, 27, 41), (28, 42, 43, 29), (54, 40, 41, 55), (42, 56, 57, 43), (68, 54, 55, 69), (56, 70, 71, 57), (82, 68, 69, 83), (70, 84, 85, 71), (96, 82, 83, 97), (84, 98, 99, 85), (110, 96, 97, 111)])
_uv = me_roof_mesh_004.uv_layers.new(name='RoofDisplaceUV')
_uv.uv.foreach_set('vector', [1.0, 0.0, 0.8234, 0.0, 0.8333, 0.07913, 1.0, 0.08021, 0.8234, 0.0, 0.6667, 0.0, 0.6667, 0.0813, 0.8333, 0.07913, 0.6667, 0.0, 0.4901, 0.0, 0.5, 0.07841, 0.6667, 0.0813, 0.4901, 0.0, 0.3333, 0.0, 0.3333, 0.08202, 0.5, 0.07841, 0.3333, 0.0, 0.1568, 0.0, 0.1667, 0.07877, 0.3333, 0.08202, 0.1568, 0.0, 0.0, 0.0, 0.0, 0.08021, 0.1667, 0.07877, 1.0, 0.08021, 0.8333, 0.07913, 0.8333, 0.2325, 1.0, 0.2335, 0.8333, 0.07913, 0.6667, 0.0813, 0.6667, 0.2346, 0.8333, 0.2325, 0.6667, 0.0813, 0.5, 0.07841, 0.5, 0.2317, 0.6667, 0.2346, 0.5, 0.07841, 0.3333, 0.08202, 0.3333, 0.2353, 0.5, 0.2317, 0.3333, 0.08202, 0.1667, 0.07877, 0.1667, 0.2321, 0.3333, 0.2353, 0.1667, 0.07877, 0.0, 0.08021, 0.0, 0.2335, 0.1667, 0.2321, 1.0, 0.2335, 0.8333, 0.2325, 0.8333, 0.3858, 1.0, 0.3869, 0.8333, 0.2325, 0.6667, 0.2346, 0.6667, 0.388, 0.8333, 0.3858, 0.6667, 0.2346, 0.5, 0.2317, 0.5, 0.3851, 0.6667, 0.388, 0.5, 0.2317, 0.3333, 0.2353, 0.3333, 0.3887, 0.5, 0.3851, 0.3333, 0.2353, 0.1667, 0.2321, 0.1667, 0.3854, 0.3333, 0.3887, 0.1667, 0.2321, 0.0, 0.2335, 0.0, 0.3869, 0.1667, 0.3854, 1.0, 0.3869, 0.8333, 0.3858, 0.8333, 0.5391, 1.0, 0.5402, 0.8333, 0.3858, 0.6667, 0.388, 0.6667, 0.5413, 0.8333, 0.5391, 0.6667, 0.388, 0.5, 0.3851, 0.5, 0.5384, 0.6667, 0.5413, 0.5, 0.3851, 0.3333, 0.3887, 0.3333, 0.542, 0.5, 0.5384, 0.3333, 0.3887, 0.1667, 0.3854, 0.1667, 0.5388, 0.3333, 0.542, 0.1667, 0.3854, 0.0, 0.3869, 0.0, 0.5402, 0.1667, 0.5388, 1.0, 0.5402, 0.8333, 0.5391, 0.8333, 0.6925, 1.0, 0.6935, 0.8333, 0.5391, 0.6667, 0.5413, 0.6667, 0.6946, 0.8333, 0.6925, 0.6667, 0.5413, 0.5, 0.5384, 0.5, 0.6917, 0.6667, 0.6946, 0.5, 0.5384, 0.3333, 0.542, 0.3333, 0.6953, 0.5, 0.6917, 0.3333, 0.542, 0.1667, 0.5388, 0.1667, 0.6921, 0.3333, 0.6953, 0.1667, 0.5388, 0.0, 0.5402, 0.0, 0.6935, 0.1667, 0.6921, 1.0, 0.6935, 0.8333, 0.6925, 0.8333, 0.8458, 1.0, 0.8469, 0.8333, 0.6925, 0.6667, 0.6946, 0.6667, 0.848, 0.8333, 0.8458, 0.6667, 0.6946, 0.5, 0.6917, 0.5, 0.8451, 0.6667, 0.848, 0.5, 0.6917, 0.3333, 0.6953, 0.3333, 0.8487, 0.5, 0.8451, 0.3333, 0.6953, 0.1667, 0.6921, 0.1667, 0.8454, 0.3333, 0.8487, 0.1667, 0.6921, 0.0, 0.6935, 0.0, 0.8469, 0.1667, 0.8454, 1.0, 0.8469, 0.8333, 0.8458, 0.8333, 0.9991, 1.0, 1.0, 0.8333, 0.8458, 0.6667, 0.848, 0.6667, 1.001, 0.8333, 0.9991, 0.6667, 0.848, 0.5, 0.8451, 0.5, 0.9984, 0.6667, 1.001, 0.5, 0.8451, 0.3333, 0.8487, 0.3333, 1.002, 0.5, 0.9984, 0.3333, 0.8487, 0.1667, 0.8454, 0.1667, 0.9988, 0.3333, 1.002, 0.1667, 0.8454, 0.0, 0.8469, 0.0, 1.0, 0.1667, 0.9988, 1.0, 0.08021, 0.8333, 0.07913, 0.8234, 0.0, 1.0, 0.0, 0.8333, 0.07913, 0.6667, 0.0813, 0.6667, 0.0, 0.8234, 0.0, 0.6667, 0.0813, 0.5, 0.07841, 0.4901, 0.0, 0.6667, 0.0, 0.5, 0.07841, 0.3333, 0.08202, 0.3333, 0.0, 0.4901, 0.0, 0.3333, 0.08202, 0.1667, 0.07877, 0.1568, 0.0, 0.3333, 0.0, 0.1667, 0.07877, 0.0, 0.08021, 0.0, 0.0, 0.1568, 0.0, 1.0, 0.2335, 0.8333, 0.2325, 0.8333, 0.07913, 1.0, 0.08021, 0.8333, 0.2325, 0.6667, 0.2346, 0.6667, 0.0813, 0.8333, 0.07913, 0.6667, 0.2346, 0.5, 0.2317, 0.5, 0.07841, 0.6667, 0.0813, 0.5, 0.2317, 0.3333, 0.2353, 0.3333, 0.08202, 0.5, 0.07841, 0.3333, 0.2353, 0.1667, 0.2321, 0.1667, 0.07877, 0.3333, 0.08202, 0.1667, 0.2321, 0.0, 0.2335, 0.0, 0.08021, 0.1667, 0.07877, 1.0, 0.3869, 0.8333, 0.3858, 0.8333, 0.2325, 1.0, 0.2335, 0.8333, 0.3858, 0.6667, 0.388, 0.6667, 0.2346, 0.8333, 0.2325, 0.6667, 0.388, 0.5, 0.3851, 0.5, 0.2317, 0.6667, 0.2346, 0.5, 0.3851, 0.3333, 0.3887, 0.3333, 0.2353, 0.5, 0.2317, 0.3333, 0.3887, 0.1667, 0.3854, 0.1667, 0.2321, 0.3333, 0.2353, 0.1667, 0.3854, 0.0, 0.3869, 0.0, 0.2335, 0.1667, 0.2321, 1.0, 0.5402, 0.8333, 0.5391, 0.8333, 0.3858, 1.0, 0.3869, 0.8333, 0.5391, 0.6667, 0.5413, 0.6667, 0.388, 0.8333, 0.3858, 0.6667, 0.5413, 0.5, 0.5384, 0.5, 0.3851, 0.6667, 0.388, 0.5, 0.5384, 0.3333, 0.542, 0.3333, 0.3887, 0.5, 0.3851, 0.3333, 0.542, 0.1667, 0.5388, 0.1667, 0.3854, 0.3333, 0.3887, 0.1667, 0.5388, 0.0, 0.5402, 0.0, 0.3869, 0.1667, 0.3854, 1.0, 0.6935, 0.8333, 0.6925, 0.8333, 0.5391, 1.0, 0.5402, 0.8333, 0.6925, 0.6667, 0.6946, 0.6667, 0.5413, 0.8333, 0.5391, 0.6667, 0.6946, 0.5, 0.6917, 0.5, 0.5384, 0.6667, 0.5413, 0.5, 0.6917, 0.3333, 0.6953, 0.3333, 0.542, 0.5, 0.5384, 0.3333, 0.6953, 0.1667, 0.6921, 0.1667, 0.5388, 0.3333, 0.542, 0.1667, 0.6921, 0.0, 0.6935, 0.0, 0.5402, 0.1667, 0.5388, 1.0, 0.8469, 0.8333, 0.8458, 0.8333, 0.6925, 1.0, 0.6935, 0.8333, 0.8458, 0.6667, 0.848, 0.6667, 0.6946, 0.8333, 0.6925, 0.6667, 0.848, 0.5, 0.8451, 0.5, 0.6917, 0.6667, 0.6946, 0.5, 0.8451, 0.3333, 0.8487, 0.3333, 0.6953, 0.5, 0.6917, 0.3333, 0.8487, 0.1667, 0.8454, 0.1667, 0.6921, 0.3333, 0.6953, 0.1667, 0.8454, 0.0, 0.8469, 0.0, 0.6935, 0.1667, 0.6921, 1.0, 1.0, 0.8333, 0.9991, 0.8333, 0.8458, 1.0, 0.8469, 0.8333, 0.9991, 0.6667, 1.001, 0.6667, 0.848, 0.8333, 0.8458, 0.6667, 1.001, 0.5, 0.9984, 0.5, 0.8451, 0.6667, 0.848, 0.5, 0.9984, 0.3333, 1.002, 0.3333, 0.8487, 0.5, 0.8451, 0.3333, 1.002, 0.1667, 0.9988, 0.1667, 0.8454, 0.3333, 0.8487, 0.1667, 0.9988, 0.0, 1.0, 0.0, 0.8469, 0.1667, 0.8454, 1.0, 0.0, 1.0, 0.0, 0.8234, 0.0, 0.8234, 0.0, 1.0, 1.0, 1.0, 1.0, 0.8333, 0.9991, 0.8333, 0.9991, 0.8234, 0.0, 0.8234, 0.0, 0.6667, 0.0, 0.6667, 0.0, 0.8333, 0.9991, 0.8333, 0.9991, 0.6667, 1.001, 0.6667, 1.001, 0.6667, 0.0, 0.6667, 0.0, 0.4901, 0.0, 0.4901, 0.0, 0.6667, 1.001, 0.6667, 1.001, 0.5, 0.9984, 0.5, 0.9984, 0.4901, 0.0, 0.4901, 0.0, 0.3333, 0.0, 0.3333, 0.0, 0.5, 0.9984, 0.5, 0.9984, 0.3333, 1.002, 0.3333, 1.002, 0.3333, 0.0, 0.3333, 0.0, 0.1568, 0.0, 0.1568, 0.0, 0.3333, 1.002, 0.3333, 1.002, 0.1667, 0.9988, 0.1667, 0.9988, 0.1568, 0.0, 0.1568, 0.0, 0.0, 0.0, 0.0, 0.0, 0.1667, 0.9988, 0.1667, 0.9988, 0.0, 1.0, 0.0, 1.0, 1.0, 0.0, 1.0, 0.08021, 1.0, 0.08021, 1.0, 0.0, 0.0, 0.08021, 0.0, 0.0, 0.0, 0.0, 0.0, 0.08021, 1.0, 0.08021, 1.0, 0.2335, 1.0, 0.2335, 1.0, 0.08021, 0.0, 0.2335, 0.0, 0.08021, 0.0, 0.08021, 0.0, 0.2335, 1.0, 0.2335, 1.0, 0.3869, 1.0, 0.3869, 1.0, 0.2335, 0.0, 0.3869, 0.0, 0.2335, 0.0, 0.2335, 0.0, 0.3869, 1.0, 0.3869, 1.0, 0.5402, 1.0, 0.5402, 1.0, 0.3869, 0.0, 0.5402, 0.0, 0.3869, 0.0, 0.3869, 0.0, 0.5402, 1.0, 0.5402, 1.0, 0.6935, 1.0, 0.6935, 1.0, 0.5402, 0.0, 0.6935, 0.0, 0.5402, 0.0, 0.5402, 0.0, 0.6935, 1.0, 0.6935, 1.0, 0.8469, 1.0, 0.8469, 1.0, 0.6935, 0.0, 0.8469, 0.0, 0.6935, 0.0, 0.6935, 0.0, 0.8469, 1.0, 0.8469, 1.0, 1.0, 1.0, 1.0, 1.0, 0.8469, 0.0, 1.0, 0.0, 0.8469, 0.0, 0.8469, 0.0, 1.0])
me_roof_mesh_004.materials.append(mat_roof_texture2_neolithic_mat)
me_roof_mesh_004.update()
me_thatch_ridge_mesh_roof_003 = bpy.data.meshes.new('thatch_ridge_mesh_roof.003')
me_thatch_ridge_mesh_roof_003.from_pydata([(-0.193, -1.01, 2.872), (-0.01, -1.01, 3.043), (0.193, -1.01, 2.876), (-0.2115, -0.6733, 2.882), (0.0, -0.6733, 3.072), (0.2115, -0.6733, 2.886), (-0.2254, -0.3367, 2.877), (0.01, -0.3367, 3.076), (0.2254, -0.3367, 2.882), (-0.2445, 0.0, 2.868), (-0.01, 0.0, 3.088), (0.2445, 0.0, 2.873), (-0.2249, 0.3367, 2.877), (0.0, 0.3367, 3.075), (0.2249, 0.3367, 2.882), (-0.211, 0.6733, 2.882), (0.01, 0.6733, 3.071), (0.211, 0.6733, 2.887), (-0.1934, 1.01, 2.872), (-0.01, 1.01, 3.043), (0.1934, 1.01, 2.876)], [], [(0, 1, 4, 3), (1, 2, 5, 4), (3, 4, 7, 6), (4, 5, 8, 7), (6, 7, 10, 9), (7, 8, 11, 10), (9, 10, 13, 12), (10, 11, 14, 13), (12, 13, 16, 15), (13, 14, 17, 16), (15, 16, 19, 18), (16, 17, 20, 19), (0, 2, 1), (18, 19, 20)])
me_thatch_ridge_mesh_roof_003.materials.append(mat_roof_texture2_neolithic_mat)
me_thatch_ridge_mesh_roof_003.update()
me_wall_daub_frame_2x2_mesh_003 = bpy.data.meshes.new('wall_daub_frame_2x2_mesh.003')
me_wall_daub_frame_2x2_mesh_003.from_pydata([(-1.0, -0.06, -1.0), (1.0, -0.06, -1.0), (1.0, -0.06, 1.0), (-1.0, -0.06, 1.0), (-1.0, 0.06, -1.0), (1.0, 0.06, -1.0), (1.0, 0.06, 1.0), (-1.0, 0.06, 1.0)], [], [(0, 1, 2, 3), (4, 7, 6, 5), (0, 4, 5, 1), (1, 5, 6, 2), (2, 6, 7, 3), (3, 7, 4, 0)])
_uv = me_wall_daub_frame_2x2_mesh_003.uv_layers.new(name='UVMap')
_uv.uv.foreach_set('vector', [0.0, 0.0, 1.0, 0.0, 1.0, 1.0, 0.0, 1.0, 0.0, 0.0, 0.0, 1.0, 1.0, 1.0, 1.0, 0.0, 0.0, 0.0, 0.0, 1.0, 1.0, 1.0, 1.0, 0.0, 0.0, 0.0, 1.0, 0.0, 1.0, 1.0, 0.0, 1.0, 1.0, 0.0, 1.0, 1.0, 0.0, 1.0, 0.0, 0.0, 0.0, 1.0, 1.0, 1.0, 1.0, 0.0, 0.0, 0.0])
me_wall_daub_frame_2x2_mesh_003.materials.append(mat_daub)
me_wall_daub_frame_2x2_mesh_003.update()
me_wall_wattle_inset_2x2_mesh_003 = bpy.data.meshes.new('wall_wattle_inset_2x2_mesh.003')
me_wall_wattle_inset_2x2_mesh_003.from_pydata([(-0.95, -0.04, -0.95), (0.95, -0.04, -0.95), (0.95, -0.04, 0.95), (-0.95, -0.04, 0.95), (-0.95, 0.04, -0.95), (0.95, 0.04, -0.95), (0.95, 0.04, 0.95), (-0.95, 0.04, 0.95)], [], [(0, 1, 2, 3), (4, 7, 6, 5), (0, 4, 5, 1), (1, 5, 6, 2), (2, 6, 7, 3), (3, 7, 4, 0)])
_uv = me_wall_wattle_inset_2x2_mesh_003.uv_layers.new(name='UVMap')
_uv.uv.foreach_set('vector', [0.0, 0.0, 1.0, 0.0, 1.0, 1.0, 0.0, 1.0, 0.0, 0.0, 0.0, 1.0, 1.0, 1.0, 1.0, 0.0, 0.0, 0.0, 0.0, 1.0, 1.0, 1.0, 1.0, 0.0, 0.0, 0.0, 1.0, 0.0, 1.0, 1.0, 0.0, 1.0, 1.0, 0.0, 1.0, 1.0, 0.0, 1.0, 0.0, 0.0, 0.0, 1.0, 1.0, 1.0, 1.0, 0.0, 0.0, 0.0])
me_wall_wattle_inset_2x2_mesh_003.materials.append(mat_wattle)
me_wall_wattle_inset_2x2_mesh_003.update()
me_full_beam_mesh_001 = bpy.data.meshes.new('full_beam_mesh.001')
me_full_beam_mesh_001.from_pydata([(-0.07, -0.07, -0.5), (0.07, -0.07, -0.5), (0.07, -0.07, 0.5), (-0.07, -0.07, 0.5), (-0.07, 0.07, -0.5), (0.07, 0.07, -0.5), (0.07, 0.07, 0.5), (-0.07, 0.07, 0.5)], [], [(0, 1, 2, 3), (4, 7, 6, 5), (0, 4, 5, 1), (1, 5, 6, 2), (2, 6, 7, 3), (3, 7, 4, 0)])
_uv = me_full_beam_mesh_001.uv_layers.new(name='UVMap')
_uv.uv.foreach_set('vector', [0.0, 0.0, 1.0, 0.0, 1.0, 1.0, 0.0, 1.0, 0.0, 0.0, 0.0, 1.0, 1.0, 1.0, 1.0, 0.0, 0.0, 0.0, 0.0, 1.0, 1.0, 1.0, 1.0, 0.0, 0.0, 0.0, 1.0, 0.0, 1.0, 1.0, 0.0, 1.0, 1.0, 0.0, 1.0, 1.0, 0.0, 1.0, 0.0, 0.0, 0.0, 1.0, 1.0, 1.0, 1.0, 0.0, 0.0, 0.0])
me_full_beam_mesh_001.materials.append(mat_wood)
me_full_beam_mesh_001.update()
me_half_beam_mesh_001 = bpy.data.meshes.new('half_beam_mesh.001')
me_half_beam_mesh_001.from_pydata([(-0.07, -0.07, -0.25), (0.07, -0.07, -0.25), (0.07, -0.07, 0.25), (-0.07, -0.07, 0.25), (-0.07, 0.07, -0.25), (0.07, 0.07, -0.25), (0.07, 0.07, 0.25), (-0.07, 0.07, 0.25)], [], [(0, 1, 2, 3), (4, 7, 6, 5), (0, 4, 5, 1), (1, 5, 6, 2), (2, 6, 7, 3), (3, 7, 4, 0)])
_uv = me_half_beam_mesh_001.uv_layers.new(name='UVMap')
_uv.uv.foreach_set('vector', [0.0, 0.0, 1.0, 0.0, 1.0, 1.0, 0.0, 1.0, 0.0, 0.0, 0.0, 1.0, 1.0, 1.0, 1.0, 0.0, 0.0, 0.0, 0.0, 1.0, 1.0, 1.0, 1.0, 0.0, 0.0, 0.0, 1.0, 0.0, 1.0, 1.0, 0.0, 1.0, 1.0, 0.0, 1.0, 1.0, 0.0, 1.0, 0.0, 0.0, 0.0, 1.0, 1.0, 1.0, 1.0, 0.0, 0.0, 0.0])
me_half_beam_mesh_001.materials.append(mat_wood)
me_half_beam_mesh_001.update()
me_quarter_beam_mesh_001 = bpy.data.meshes.new('quarter_beam_mesh.001')
me_quarter_beam_mesh_001.from_pydata([(-0.07, -0.07, -0.125), (0.07, -0.07, -0.125), (0.07, -0.07, 0.125), (-0.07, -0.07, 0.125), (-0.07, 0.07, -0.125), (0.07, 0.07, -0.125), (0.07, 0.07, 0.125), (-0.07, 0.07, 0.125)], [], [(0, 1, 2, 3), (4, 7, 6, 5), (0, 4, 5, 1), (1, 5, 6, 2), (2, 6, 7, 3), (3, 7, 4, 0)])
_uv = me_quarter_beam_mesh_001.uv_layers.new(name='UVMap')
_uv.uv.foreach_set('vector', [0.0, 0.0, 1.0, 0.0, 1.0, 1.0, 0.0, 1.0, 0.0, 0.0, 0.0, 1.0, 1.0, 1.0, 1.0, 0.0, 0.0, 0.0, 0.0, 1.0, 1.0, 1.0, 1.0, 0.0, 0.0, 0.0, 1.0, 0.0, 1.0, 1.0, 0.0, 1.0, 1.0, 0.0, 1.0, 1.0, 0.0, 1.0, 0.0, 0.0, 0.0, 1.0, 1.0, 1.0, 1.0, 0.0, 0.0, 0.0])
me_quarter_beam_mesh_001.materials.append(mat_wood)
me_quarter_beam_mesh_001.update()
me_angled_beam_mesh_001 = bpy.data.meshes.new('angled_beam_mesh.001')
me_angled_beam_mesh_001.from_pydata([(-0.07, -0.07, -0.7071), (0.07, -0.07, -0.7071), (0.07, -0.07, 0.7071), (-0.07, -0.07, 0.7071), (-0.07, 0.07, -0.7071), (0.07, 0.07, -0.7071), (0.07, 0.07, 0.7071), (-0.07, 0.07, 0.7071)], [], [(0, 1, 2, 3), (4, 7, 6, 5), (0, 4, 5, 1), (1, 5, 6, 2), (2, 6, 7, 3), (3, 7, 4, 0)])
_uv = me_angled_beam_mesh_001.uv_layers.new(name='UVMap')
_uv.uv.foreach_set('vector', [0.0, 0.0, 1.0, 0.0, 1.0, 1.0, 0.0, 1.0, 0.0, 0.0, 0.0, 1.0, 1.0, 1.0, 1.0, 0.0, 0.0, 0.0, 0.0, 1.0, 1.0, 1.0, 1.0, 0.0, 0.0, 0.0, 1.0, 0.0, 1.0, 1.0, 0.0, 1.0, 1.0, 0.0, 1.0, 1.0, 0.0, 1.0, 0.0, 0.0, 0.0, 1.0, 1.0, 1.0, 1.0, 0.0, 0.0, 0.0])
me_angled_beam_mesh_001.materials.append(mat_wood)
me_angled_beam_mesh_001.update()

# ---- objects
ob_sock_side_left_bottom = bpy.data.objects.new('SOCK_SIDE_LEFT_BOTTOM', None)
ob_sock_side_left_top = bpy.data.objects.new('SOCK_SIDE_LEFT_TOP', None)
ob_sock_side_right_bottom = bpy.data.objects.new('SOCK_SIDE_RIGHT_BOTTOM', None)
ob_sock_side_right_top = bpy.data.objects.new('SOCK_SIDE_RIGHT_TOP', None)
ob_sock_beam = bpy.data.objects.new('SOCK_BEAM', None)
ob_sock_beam_001 = bpy.data.objects.new('SOCK_BEAM.001', None)
ob_sock_side = bpy.data.objects.new('SOCK_SIDE', None)
ob_wall_2x2 = bpy.data.objects.new('wall_2x2', None)
ob_vis_daub = bpy.data.objects.new('VIS_Daub', me_wall_daub_frame_2x2_mesh_002)
ob_vis_wattle = bpy.data.objects.new('VIS_Wattle', me_wall_wattle_inset_2x2_mesh_002)
ob_sock_base = bpy.data.objects.new('SOCK_BASE', None)
ob_sock_top_left = bpy.data.objects.new('SOCK_TOP_LEFT', None)
ob_sock_top_right = bpy.data.objects.new('SOCK_TOP_RIGHT', None)
ob_gable_half_left = bpy.data.objects.new('gable_half_left', None)
ob_vis_daub_001 = bpy.data.objects.new('VIS_Daub.001', me_gable_half_left_daub_mesh_002)
ob_vis_wattle_001 = bpy.data.objects.new('VIS_Wattle.001', me_gable_half_left_wattle_mesh_002)
ob_sock_base_001 = bpy.data.objects.new('SOCK_BASE.001', None)
ob_sock_roof = bpy.data.objects.new('SOCK_ROOF', None)
ob_gable_half_right = bpy.data.objects.new('gable_half_right', None)
ob_vis_daub_002 = bpy.data.objects.new('VIS_Daub.002', me_gable_half_right_daub_mesh_002)
ob_vis_wattle_002 = bpy.data.objects.new('VIS_Wattle.002', me_gable_half_right_wattle_mesh_002)
ob_sock_base_002 = bpy.data.objects.new('SOCK_BASE.002', None)
ob_sock_roof_001 = bpy.data.objects.new('SOCK_ROOF.001', None)
ob_roof_half_left = bpy.data.objects.new('roof_half_left', None)
ob_vis_roof = bpy.data.objects.new('VIS_Roof', me_roof_mesh_003)
ob_sock_front = bpy.data.objects.new('SOCK_FRONT', None)
ob_sock_back = bpy.data.objects.new('SOCK_BACK', None)
ob_sock_ridge = bpy.data.objects.new('SOCK_RIDGE', None)
ob_roof_half_right = bpy.data.objects.new('roof_half_right', None)
ob_vis_roof_001 = bpy.data.objects.new('VIS_Roof.001', me_roof_mesh_004)
ob_sock_front_001 = bpy.data.objects.new('SOCK_FRONT.001', None)
ob_sock_back_001 = bpy.data.objects.new('SOCK_BACK.001', None)
ob_sock_ridge_001 = bpy.data.objects.new('SOCK_RIDGE.001', None)
ob_ridge_segment = bpy.data.objects.new('ridge_segment', None)
ob_vis_ridge = bpy.data.objects.new('VIS_Ridge', me_thatch_ridge_mesh_roof_003)
ob_sock_base_003 = bpy.data.objects.new('SOCK_BASE.003', None)
ob_sock_top_full = bpy.data.objects.new('SOCK_TOP_FULL', None)
ob_sock_side_left = bpy.data.objects.new('SOCK_SIDE_LEFT', None)
ob_sock_side_right = bpy.data.objects.new('SOCK_SIDE_RIGHT', None)
ob_sock_face_front = bpy.data.objects.new('SOCK_FACE_FRONT', None)
ob_sock_face_back = bpy.data.objects.new('SOCK_FACE_BACK', None)
ob_wall_1x1 = bpy.data.objects.new('wall_1x1', None)
ob_vis_daub_003 = bpy.data.objects.new('VIS_Daub.003', me_wall_daub_frame_2x2_mesh_003)
ob_vis_wattle_003 = bpy.data.objects.new('VIS_Wattle.003', me_wall_wattle_inset_2x2_mesh_003)
ob_sock_base_004 = bpy.data.objects.new('SOCK_BASE.004', None)
ob_sock_top = bpy.data.objects.new('SOCK_TOP', None)
ob_sock_side_left_001 = bpy.data.objects.new('SOCK_SIDE_LEFT.001', None)
ob_sock_side_right_001 = bpy.data.objects.new('SOCK_SIDE_RIGHT.001', None)
ob_sock_face_front_001 = bpy.data.objects.new('SOCK_FACE_FRONT.001', None)
ob_sock_face_back_001 = bpy.data.objects.new('SOCK_FACE_BACK.001', None)
ob_beam_full = bpy.data.objects.new('beam_full', None)
ob_vis_beam = bpy.data.objects.new('VIS_Beam', me_full_beam_mesh_001)
ob_sock_end_a = bpy.data.objects.new('SOCK_END_A', None)
ob_sock_end_b = bpy.data.objects.new('SOCK_END_B', None)
ob_beam_half = bpy.data.objects.new('beam_half', None)
ob_vis_beam_001 = bpy.data.objects.new('VIS_Beam.001', me_half_beam_mesh_001)
ob_sock_end_a_001 = bpy.data.objects.new('SOCK_END_A.001', None)
ob_sock_end_b_001 = bpy.data.objects.new('SOCK_END_B.001', None)
ob_beam_quarter = bpy.data.objects.new('beam_quarter', None)
ob_vis_beam_002 = bpy.data.objects.new('VIS_Beam.002', me_quarter_beam_mesh_001)
ob_sock_end_a_002 = bpy.data.objects.new('SOCK_END_A.002', None)
ob_sock_end_b_002 = bpy.data.objects.new('SOCK_END_B.002', None)
ob_beam_angled = bpy.data.objects.new('beam_angled', None)
ob_vis_beam_003 = bpy.data.objects.new('VIS_Beam.003', me_angled_beam_mesh_001)
ob_sock_end_a_003 = bpy.data.objects.new('SOCK_END_A.003', None)
ob_sock_end_b_003 = bpy.data.objects.new('SOCK_END_B.003', None)

# ---- transforms, parenting, visibility, modifiers, constraints
ob_sock_side_left_bottom.parent = ob_wall_2x2
ob_sock_side_left_bottom.location = (-1.0, 0.0, 0.5)
ob_sock_side_left_top.parent = ob_wall_2x2
ob_sock_side_left_top.location = (-1.0, 0.0, 1.5)
ob_sock_side_right_bottom.parent = ob_wall_2x2
ob_sock_side_right_bottom.location = (1.0, 0.0, 0.5)
ob_sock_side_right_top.parent = ob_wall_2x2
ob_sock_side_right_top.location = (1.0, 0.0, 1.5)
ob_sock_beam.parent = ob_gable_half_left
ob_sock_beam.location = (0.0, 0.0, 0.3628)
ob_sock_beam_001.parent = ob_gable_half_right
ob_sock_beam_001.location = (0.0, 0.0, 0.3628)
ob_sock_side.parent = ob_beam_angled
ob_sock_side.location = (0.02271, 0.06955, -0.0007695)
ob_wall_2x2.location = (-10.0, 0.0, 0.0)
ob_vis_daub.parent = ob_wall_2x2
ob_vis_daub.location = (0.0, 0.0, 1.0)
ob_vis_wattle.parent = ob_wall_2x2
ob_vis_wattle.location = (0.0, 0.0, 1.0)
ob_sock_base.parent = ob_wall_2x2
ob_sock_base.location = (0.0, 0.0, 0.0)
ob_sock_base.empty_display_type = 'ARROWS'
ob_sock_top_left.parent = ob_wall_2x2
ob_sock_top_left.location = (-0.5, 0.0, 2.0)
ob_sock_top_left.empty_display_type = 'ARROWS'
ob_sock_top_right.parent = ob_wall_2x2
ob_sock_top_right.location = (0.5, 0.0, 2.0)
ob_sock_top_right.empty_display_type = 'ARROWS'
ob_gable_half_left.location = (-2.0, 0.0, 0.0)
ob_vis_daub_001.parent = ob_gable_half_left
ob_vis_daub_001.location = (0.5, 0.0, -2.0)
ob_vis_wattle_001.parent = ob_gable_half_left
ob_vis_wattle_001.location = (0.5, 0.0, -2.0)
ob_sock_base_001.parent = ob_gable_half_left
ob_sock_base_001.location = (0.0, 0.0, 0.0)
ob_sock_base_001.empty_display_type = 'ARROWS'
ob_sock_roof.parent = ob_gable_half_left
ob_sock_roof.location = (0.0, 0.0, 0.3628)
ob_sock_roof.empty_display_type = 'ARROWS'
ob_gable_half_right.location = (2.0, 0.0, 0.0)
ob_vis_daub_002.parent = ob_gable_half_right
ob_vis_daub_002.location = (-0.5, 0.0, -2.0)
ob_vis_wattle_002.parent = ob_gable_half_right
ob_vis_wattle_002.location = (-0.5, 0.0, -2.0)
ob_sock_base_002.parent = ob_gable_half_right
ob_sock_base_002.location = (0.0, 0.0, 0.0)
ob_sock_base_002.empty_display_type = 'ARROWS'
ob_sock_roof_001.parent = ob_gable_half_right
ob_sock_roof_001.location = (0.0, 0.0, 0.3628)
ob_sock_roof_001.empty_display_type = 'ARROWS'
ob_roof_half_left.location = (6.0, 0.0, 0.0)
ob_vis_roof.parent = ob_roof_half_left
ob_vis_roof.location = (0.5, 1.01, -2.463)
_m = ob_vis_roof.modifiers.new('RoofSubdivision', 'SUBSURF')
_m.subdivision_type = 'SIMPLE'
_m.levels = 3
_m.render_levels = 4
_m = ob_vis_roof.modifiers.new('RoofHeightDisplace', 'DISPLACE')
_m.mid_level = 0.45
_m.strength = 0.0
_m.texture_coords = 'UV'
_m.uv_layer = 'RoofDisplaceUV'
ob_sock_front.parent = ob_roof_half_left
ob_sock_front.location = (-0.2, 0.0, 0.0)
ob_sock_front.empty_display_type = 'ARROWS'
ob_sock_back.parent = ob_roof_half_left
ob_sock_back.location = (-0.2, 2.0, 0.0)
ob_sock_back.empty_display_type = 'ARROWS'
ob_sock_ridge.parent = ob_roof_half_left
ob_sock_ridge.location = (0.5, 1.01, 0.6151)
ob_sock_ridge.empty_display_type = 'ARROWS'
ob_roof_half_right.location = (10.0, 0.0, 0.0)
ob_vis_roof_001.parent = ob_roof_half_right
ob_vis_roof_001.location = (-0.5, 1.01, -2.463)
_m = ob_vis_roof_001.modifiers.new('RoofSubdivision', 'SUBSURF')
_m.subdivision_type = 'SIMPLE'
_m.levels = 3
_m.render_levels = 4
_m = ob_vis_roof_001.modifiers.new('RoofHeightDisplace', 'DISPLACE')
_m.mid_level = 0.45
_m.strength = 0.0
_m.texture_coords = 'UV'
_m.uv_layer = 'RoofDisplaceUV'
ob_sock_front_001.parent = ob_roof_half_right
ob_sock_front_001.location = (0.2, 0.02, 0.0)
ob_sock_front_001.empty_display_type = 'ARROWS'
ob_sock_back_001.parent = ob_roof_half_right
ob_sock_back_001.location = (0.2, 2.0, 0.0)
ob_sock_back_001.empty_display_type = 'ARROWS'
ob_sock_ridge_001.parent = ob_roof_half_right
ob_sock_ridge_001.location = (-0.5, 1.01, 0.6151)
ob_sock_ridge_001.empty_display_type = 'ARROWS'
ob_ridge_segment.location = (14.0, 0.0, 0.0)
ob_vis_ridge.parent = ob_ridge_segment
ob_vis_ridge.location = (0.0, 0.0, -2.978)
ob_sock_base_003.parent = ob_ridge_segment
ob_sock_base_003.location = (0.0, 0.0, 0.0)
ob_sock_base_003.empty_display_type = 'ARROWS'
ob_sock_top_full.parent = ob_wall_2x2
ob_sock_top_full.location = (0.0, 0.0, 2.0)
ob_sock_top_full.empty_display_type = 'ARROWS'
ob_sock_side_left.parent = ob_wall_2x2
ob_sock_side_left.location = (-1.0, 0.0, 1.0)
ob_sock_side_left.empty_display_type = 'ARROWS'
ob_sock_side_right.parent = ob_wall_2x2
ob_sock_side_right.location = (1.0, 0.0, 1.0)
ob_sock_side_right.empty_display_type = 'ARROWS'
ob_sock_face_front.parent = ob_wall_2x2
ob_sock_face_front.location = (0.0, -0.06, 1.0)
ob_sock_face_front.empty_display_type = 'ARROWS'
ob_sock_face_back.parent = ob_wall_2x2
ob_sock_face_back.location = (0.0, 0.06, 1.0)
ob_sock_face_back.empty_display_type = 'ARROWS'
ob_wall_1x1.location = (-6.0, 0.0, 0.0)
ob_vis_daub_003.parent = ob_wall_1x1
ob_vis_daub_003.location = (0.0, 0.0, 0.5)
ob_vis_daub_003.scale = (0.5, 1.0, 0.5)
ob_vis_wattle_003.parent = ob_wall_1x1
ob_vis_wattle_003.location = (0.0, 0.0, 0.5)
ob_vis_wattle_003.scale = (0.4737, 1.0, 0.4737)
ob_sock_base_004.parent = ob_wall_1x1
ob_sock_base_004.location = (0.0, 0.0, 0.0)
ob_sock_base_004.empty_display_type = 'ARROWS'
ob_sock_top.parent = ob_wall_1x1
ob_sock_top.location = (0.0, 0.0, 1.0)
ob_sock_top.empty_display_type = 'ARROWS'
ob_sock_side_left_001.parent = ob_wall_1x1
ob_sock_side_left_001.location = (-0.5, 0.0, 0.5)
ob_sock_side_left_001.empty_display_type = 'ARROWS'
ob_sock_side_right_001.parent = ob_wall_1x1
ob_sock_side_right_001.location = (0.5, 0.0, 0.5)
ob_sock_side_right_001.empty_display_type = 'ARROWS'
ob_sock_face_front_001.parent = ob_wall_1x1
ob_sock_face_front_001.location = (0.0, -0.06, 0.5)
ob_sock_face_front_001.empty_display_type = 'ARROWS'
ob_sock_face_back_001.parent = ob_wall_1x1
ob_sock_face_back_001.location = (0.0, 0.06, 0.5)
ob_sock_face_back_001.empty_display_type = 'ARROWS'
ob_beam_full.location = (-6.0, -6.0, 0.0)
ob_vis_beam.parent = ob_beam_full
ob_vis_beam.location = (0.0, 0.0, 0.0)
ob_vis_beam.rotation_euler = (1.571, 0.0, 0.0)
ob_sock_end_a.parent = ob_beam_full
ob_sock_end_a.location = (-0.0, 0.5, -0.0)
ob_sock_end_a.empty_display_type = 'ARROWS'
ob_sock_end_b.parent = ob_beam_full
ob_sock_end_b.location = (0.0, -0.5, 0.0)
ob_sock_end_b.rotation_euler = (0.0, 8.742e-08, 3.142)
ob_sock_end_b.empty_display_type = 'ARROWS'
ob_beam_half.location = (-2.0, -6.0, 0.0)
ob_vis_beam_001.parent = ob_beam_half
ob_vis_beam_001.location = (0.0, 0.0, 0.0)
ob_vis_beam_001.rotation_euler = (1.571, 0.0, 0.0)
ob_sock_end_a_001.parent = ob_beam_half
ob_sock_end_a_001.location = (-0.0, 0.25, -0.0)
ob_sock_end_a_001.empty_display_type = 'ARROWS'
ob_sock_end_b_001.parent = ob_beam_half
ob_sock_end_b_001.location = (0.0, -0.25, 0.0)
ob_sock_end_b_001.rotation_euler = (0.0, 8.742e-08, 3.142)
ob_sock_end_b_001.empty_display_type = 'ARROWS'
ob_beam_quarter.location = (2.0, -6.0, 0.0)
ob_vis_beam_002.parent = ob_beam_quarter
ob_vis_beam_002.location = (0.0, 0.0, 0.0)
ob_vis_beam_002.rotation_euler = (1.571, 0.0, 0.0)
ob_sock_end_a_002.parent = ob_beam_quarter
ob_sock_end_a_002.location = (-0.0, 0.125, -0.0)
ob_sock_end_a_002.empty_display_type = 'ARROWS'
ob_sock_end_b_002.parent = ob_beam_quarter
ob_sock_end_b_002.location = (0.0, -0.125, 0.0)
ob_sock_end_b_002.rotation_euler = (0.0, 8.742e-08, 3.142)
ob_sock_end_b_002.empty_display_type = 'ARROWS'
ob_beam_angled.location = (6.0, -6.0, 0.0)
ob_vis_beam_003.parent = ob_beam_angled
ob_vis_beam_003.location = (0.0, 0.0, 0.0)
ob_vis_beam_003.rotation_euler = (0.6109, 1.571, 0.0)
ob_sock_end_a_003.parent = ob_beam_angled
ob_sock_end_a_003.location = (-0.5792, 0.4056, 3.161e-08)
ob_sock_end_a_003.rotation_euler = (-0.9599, 1.571, 0.0)
ob_sock_end_a_003.empty_display_type = 'ARROWS'
ob_sock_end_b_003.parent = ob_beam_angled
ob_sock_end_b_003.location = (0.5792, -0.4056, -3.161e-08)
ob_sock_end_b_003.rotation_euler = (-2.182, -1.571, 0.0)
ob_sock_end_b_003.empty_display_type = 'ARROWS'

# ---- collection membership
scene.collection.objects.link(ob_sock_side_left_bottom)
scene.collection.objects.link(ob_sock_side_left_top)
scene.collection.objects.link(ob_sock_side_right_bottom)
scene.collection.objects.link(ob_sock_side_right_top)
scene.collection.objects.link(ob_sock_beam)
scene.collection.objects.link(ob_sock_beam_001)
scene.collection.objects.link(ob_sock_side)
col_unity_builder_exports.objects.link(ob_wall_2x2)
col_unity_builder_exports.objects.link(ob_vis_daub)
col_unity_builder_exports.objects.link(ob_vis_wattle)
col_unity_builder_exports.objects.link(ob_sock_base)
col_unity_builder_exports.objects.link(ob_sock_top_left)
col_unity_builder_exports.objects.link(ob_sock_top_right)
col_unity_builder_exports.objects.link(ob_gable_half_left)
col_unity_builder_exports.objects.link(ob_vis_daub_001)
col_unity_builder_exports.objects.link(ob_vis_wattle_001)
col_unity_builder_exports.objects.link(ob_sock_base_001)
col_unity_builder_exports.objects.link(ob_sock_roof)
col_unity_builder_exports.objects.link(ob_gable_half_right)
col_unity_builder_exports.objects.link(ob_vis_daub_002)
col_unity_builder_exports.objects.link(ob_vis_wattle_002)
col_unity_builder_exports.objects.link(ob_sock_base_002)
col_unity_builder_exports.objects.link(ob_sock_roof_001)
col_unity_builder_exports.objects.link(ob_roof_half_left)
col_unity_builder_exports.objects.link(ob_vis_roof)
col_unity_builder_exports.objects.link(ob_sock_front)
col_unity_builder_exports.objects.link(ob_sock_back)
col_unity_builder_exports.objects.link(ob_sock_ridge)
col_unity_builder_exports.objects.link(ob_roof_half_right)
col_unity_builder_exports.objects.link(ob_vis_roof_001)
col_unity_builder_exports.objects.link(ob_sock_front_001)
col_unity_builder_exports.objects.link(ob_sock_back_001)
col_unity_builder_exports.objects.link(ob_sock_ridge_001)
col_unity_builder_exports.objects.link(ob_ridge_segment)
col_unity_builder_exports.objects.link(ob_vis_ridge)
col_unity_builder_exports.objects.link(ob_sock_base_003)
col_unity_builder_exports.objects.link(ob_sock_top_full)
col_unity_builder_exports.objects.link(ob_sock_side_left)
col_unity_builder_exports.objects.link(ob_sock_side_right)
col_unity_builder_exports.objects.link(ob_sock_face_front)
col_unity_builder_exports.objects.link(ob_sock_face_back)
col_unity_builder_exports.objects.link(ob_wall_1x1)
col_unity_builder_exports.objects.link(ob_vis_daub_003)
col_unity_builder_exports.objects.link(ob_vis_wattle_003)
col_unity_builder_exports.objects.link(ob_sock_base_004)
col_unity_builder_exports.objects.link(ob_sock_top)
col_unity_builder_exports.objects.link(ob_sock_side_left_001)
col_unity_builder_exports.objects.link(ob_sock_side_right_001)
col_unity_builder_exports.objects.link(ob_sock_face_front_001)
col_unity_builder_exports.objects.link(ob_sock_face_back_001)
col_unity_builder_exports.objects.link(ob_beam_full)
col_unity_builder_exports.objects.link(ob_vis_beam)
col_unity_builder_exports.objects.link(ob_sock_end_a)
col_unity_builder_exports.objects.link(ob_sock_end_b)
col_unity_builder_exports.objects.link(ob_beam_half)
col_unity_builder_exports.objects.link(ob_vis_beam_001)
col_unity_builder_exports.objects.link(ob_sock_end_a_001)
col_unity_builder_exports.objects.link(ob_sock_end_b_001)
col_unity_builder_exports.objects.link(ob_beam_quarter)
col_unity_builder_exports.objects.link(ob_vis_beam_002)
col_unity_builder_exports.objects.link(ob_sock_end_a_002)
col_unity_builder_exports.objects.link(ob_sock_end_b_002)
col_unity_builder_exports.objects.link(ob_beam_angled)
col_unity_builder_exports.objects.link(ob_vis_beam_003)
col_unity_builder_exports.objects.link(ob_sock_end_a_003)
col_unity_builder_exports.objects.link(ob_sock_end_b_003)

# ---- scene / render settings (as saved in the file)
scene.frame_start = 1; scene.frame_end = 250; scene.frame_set(1)
scene.render.engine = 'BLENDER_EEVEE_NEXT'
scene.render.bake_bias = 0.0
scene.render.bake_samples = 0
scene.cycles.sampling_pattern = 'TABULATED_SOBOL'
scene.eevee.use_volume_custom_range = False
bpy.context.view_layer.update()

# ---- added for rendering (the .blend has no active camera and no usable light): camera, sun
cam_auto = bpy.data.cameras.new('AutoCamera')
cam_auto.lens = 50.0
cam_auto.sensor_width = 36.0
cam_auto.clip_end = 1000.0
ob_auto_camera = bpy.data.objects.new('AutoCamera', cam_auto)
scene.collection.objects.link(ob_auto_camera)
ob_auto_camera.location = (26.4325, -32.0123, 20.3324)
ob_auto_camera.rotation_euler = (1.09748, -7.21219e-08, 0.694738)
scene.camera = ob_auto_camera
light_auto_sun = bpy.data.lights.new('AutoSun', 'SUN')
light_auto_sun.energy = 3.0
light_auto_sun.angle = 0.0523599
ob_auto_sun = bpy.data.objects.new('AutoSun', light_auto_sun)
scene.collection.objects.link(ob_auto_sun)
ob_auto_sun.rotation_euler = (0.872665, 0.174533, 0.523599)
bpy.context.view_layer.update()
